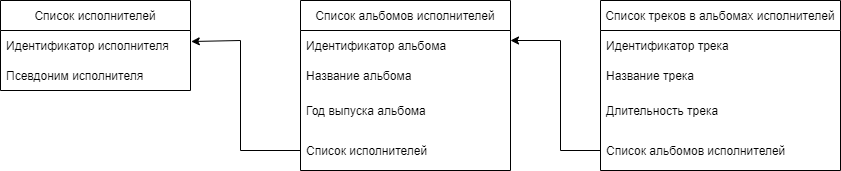

The diagram above was exported from draw.io. Its source (the exported page's mxGraphModel, read from the mxfile embedded in the PNG):
<mxGraphModel dx="346" dy="193" grid="1" gridSize="10" guides="1" tooltips="1" connect="1" arrows="1" fold="1" page="1" pageScale="1" pageWidth="827" pageHeight="1169" math="0" shadow="0">
  <root>
    <mxCell id="WIyWlLk6GJQsqaUBKTNV-0" />
    <mxCell id="WIyWlLk6GJQsqaUBKTNV-1" parent="WIyWlLk6GJQsqaUBKTNV-0" />
    <mxCell id="SgczE0ZPlKb_l7N_gvIE-2" value="Список исполнителей" style="swimlane;fontStyle=0;childLayout=stackLayout;horizontal=1;startSize=30;horizontalStack=0;resizeParent=1;resizeParentMax=0;resizeLast=0;collapsible=1;marginBottom=0;" vertex="1" parent="WIyWlLk6GJQsqaUBKTNV-1">
      <mxGeometry x="40" y="240" width="190" height="90" as="geometry" />
    </mxCell>
    <mxCell id="SgczE0ZPlKb_l7N_gvIE-3" value="Идентификатор исполнителя" style="text;strokeColor=none;fillColor=none;align=left;verticalAlign=middle;spacingLeft=4;spacingRight=4;overflow=hidden;points=[[0,0.5],[1,0.5]];portConstraint=eastwest;rotatable=0;" vertex="1" parent="SgczE0ZPlKb_l7N_gvIE-2">
      <mxGeometry y="30" width="190" height="30" as="geometry" />
    </mxCell>
    <mxCell id="SgczE0ZPlKb_l7N_gvIE-4" value="Псевдоним исполнителя" style="text;strokeColor=none;fillColor=none;align=left;verticalAlign=middle;spacingLeft=4;spacingRight=4;overflow=hidden;points=[[0,0.5],[1,0.5]];portConstraint=eastwest;rotatable=0;" vertex="1" parent="SgczE0ZPlKb_l7N_gvIE-2">
      <mxGeometry y="60" width="190" height="30" as="geometry" />
    </mxCell>
    <mxCell id="SgczE0ZPlKb_l7N_gvIE-7" value="Список альбомов исполнителей" style="swimlane;fontStyle=0;childLayout=stackLayout;horizontal=1;startSize=30;horizontalStack=0;resizeParent=1;resizeParentMax=0;resizeLast=0;collapsible=1;marginBottom=0;" vertex="1" parent="WIyWlLk6GJQsqaUBKTNV-1">
      <mxGeometry x="340" y="240" width="210" height="170" as="geometry" />
    </mxCell>
    <mxCell id="SgczE0ZPlKb_l7N_gvIE-8" value="Идентификатор альбома" style="text;strokeColor=none;fillColor=none;align=left;verticalAlign=middle;spacingLeft=4;spacingRight=4;overflow=hidden;points=[[0,0.5],[1,0.5]];portConstraint=eastwest;rotatable=0;" vertex="1" parent="SgczE0ZPlKb_l7N_gvIE-7">
      <mxGeometry y="30" width="210" height="30" as="geometry" />
    </mxCell>
    <mxCell id="SgczE0ZPlKb_l7N_gvIE-9" value="Название альбома" style="text;strokeColor=none;fillColor=none;align=left;verticalAlign=middle;spacingLeft=4;spacingRight=4;overflow=hidden;points=[[0,0.5],[1,0.5]];portConstraint=eastwest;rotatable=0;" vertex="1" parent="SgczE0ZPlKb_l7N_gvIE-7">
      <mxGeometry y="60" width="210" height="30" as="geometry" />
    </mxCell>
    <mxCell id="SgczE0ZPlKb_l7N_gvIE-10" value="Год выпуска альбома" style="text;strokeColor=none;fillColor=none;align=left;verticalAlign=middle;spacingLeft=4;spacingRight=4;overflow=hidden;points=[[0,0.5],[1,0.5]];portConstraint=eastwest;rotatable=0;" vertex="1" parent="SgczE0ZPlKb_l7N_gvIE-7">
      <mxGeometry y="90" width="210" height="40" as="geometry" />
    </mxCell>
    <mxCell id="SgczE0ZPlKb_l7N_gvIE-11" value="Список исполнителей" style="text;strokeColor=none;fillColor=none;align=left;verticalAlign=middle;spacingLeft=4;spacingRight=4;overflow=hidden;points=[[0,0.5],[1,0.5]];portConstraint=eastwest;rotatable=0;" vertex="1" parent="SgczE0ZPlKb_l7N_gvIE-7">
      <mxGeometry y="130" width="210" height="40" as="geometry" />
    </mxCell>
    <mxCell id="SgczE0ZPlKb_l7N_gvIE-12" value="Список треков в альбомах исполнителей" style="swimlane;fontStyle=0;childLayout=stackLayout;horizontal=1;startSize=30;horizontalStack=0;resizeParent=1;resizeParentMax=0;resizeLast=0;collapsible=1;marginBottom=0;" vertex="1" parent="WIyWlLk6GJQsqaUBKTNV-1">
      <mxGeometry x="640" y="240" width="240" height="170" as="geometry" />
    </mxCell>
    <mxCell id="SgczE0ZPlKb_l7N_gvIE-13" value="Идентификатор трека" style="text;strokeColor=none;fillColor=none;align=left;verticalAlign=middle;spacingLeft=4;spacingRight=4;overflow=hidden;points=[[0,0.5],[1,0.5]];portConstraint=eastwest;rotatable=0;" vertex="1" parent="SgczE0ZPlKb_l7N_gvIE-12">
      <mxGeometry y="30" width="240" height="30" as="geometry" />
    </mxCell>
    <mxCell id="SgczE0ZPlKb_l7N_gvIE-14" value="Название трека" style="text;strokeColor=none;fillColor=none;align=left;verticalAlign=middle;spacingLeft=4;spacingRight=4;overflow=hidden;points=[[0,0.5],[1,0.5]];portConstraint=eastwest;rotatable=0;" vertex="1" parent="SgczE0ZPlKb_l7N_gvIE-12">
      <mxGeometry y="60" width="240" height="30" as="geometry" />
    </mxCell>
    <mxCell id="SgczE0ZPlKb_l7N_gvIE-15" value="Длительность трека" style="text;strokeColor=none;fillColor=none;align=left;verticalAlign=middle;spacingLeft=4;spacingRight=4;overflow=hidden;points=[[0,0.5],[1,0.5]];portConstraint=eastwest;rotatable=0;" vertex="1" parent="SgczE0ZPlKb_l7N_gvIE-12">
      <mxGeometry y="90" width="240" height="40" as="geometry" />
    </mxCell>
    <mxCell id="SgczE0ZPlKb_l7N_gvIE-16" value="Список альбомов исполнителей" style="text;strokeColor=none;fillColor=none;align=left;verticalAlign=middle;spacingLeft=4;spacingRight=4;overflow=hidden;points=[[0,0.5],[1,0.5]];portConstraint=eastwest;rotatable=0;" vertex="1" parent="SgczE0ZPlKb_l7N_gvIE-12">
      <mxGeometry y="130" width="240" height="40" as="geometry" />
    </mxCell>
    <mxCell id="SgczE0ZPlKb_l7N_gvIE-17" value="" style="endArrow=none;html=1;rounded=0;" edge="1" parent="WIyWlLk6GJQsqaUBKTNV-1">
      <mxGeometry width="50" height="50" relative="1" as="geometry">
        <mxPoint x="280" y="390" as="sourcePoint" />
        <mxPoint x="340" y="390" as="targetPoint" />
      </mxGeometry>
    </mxCell>
    <mxCell id="SgczE0ZPlKb_l7N_gvIE-18" value="" style="endArrow=none;html=1;rounded=0;" edge="1" parent="WIyWlLk6GJQsqaUBKTNV-1">
      <mxGeometry width="50" height="50" relative="1" as="geometry">
        <mxPoint x="280" y="390" as="sourcePoint" />
        <mxPoint x="280" y="280" as="targetPoint" />
      </mxGeometry>
    </mxCell>
    <mxCell id="SgczE0ZPlKb_l7N_gvIE-19" value="" style="endArrow=classic;html=1;rounded=0;entryX=1.004;entryY=0.367;entryDx=0;entryDy=0;entryPerimeter=0;" edge="1" parent="WIyWlLk6GJQsqaUBKTNV-1" target="SgczE0ZPlKb_l7N_gvIE-3">
      <mxGeometry width="50" height="50" relative="1" as="geometry">
        <mxPoint x="280" y="280" as="sourcePoint" />
        <mxPoint x="250" y="270" as="targetPoint" />
      </mxGeometry>
    </mxCell>
    <mxCell id="SgczE0ZPlKb_l7N_gvIE-20" value="" style="endArrow=none;html=1;rounded=0;entryX=0;entryY=0.5;entryDx=0;entryDy=0;" edge="1" parent="WIyWlLk6GJQsqaUBKTNV-1" target="SgczE0ZPlKb_l7N_gvIE-16">
      <mxGeometry width="50" height="50" relative="1" as="geometry">
        <mxPoint x="600" y="390" as="sourcePoint" />
        <mxPoint x="420" y="320" as="targetPoint" />
      </mxGeometry>
    </mxCell>
    <mxCell id="SgczE0ZPlKb_l7N_gvIE-21" value="" style="endArrow=none;html=1;rounded=0;" edge="1" parent="WIyWlLk6GJQsqaUBKTNV-1">
      <mxGeometry width="50" height="50" relative="1" as="geometry">
        <mxPoint x="600" y="390" as="sourcePoint" />
        <mxPoint x="600" y="280" as="targetPoint" />
      </mxGeometry>
    </mxCell>
    <mxCell id="SgczE0ZPlKb_l7N_gvIE-22" value="" style="endArrow=classic;html=1;rounded=0;" edge="1" parent="WIyWlLk6GJQsqaUBKTNV-1">
      <mxGeometry width="50" height="50" relative="1" as="geometry">
        <mxPoint x="600" y="280" as="sourcePoint" />
        <mxPoint x="550" y="280" as="targetPoint" />
      </mxGeometry>
    </mxCell>
  </root>
</mxGraphModel>